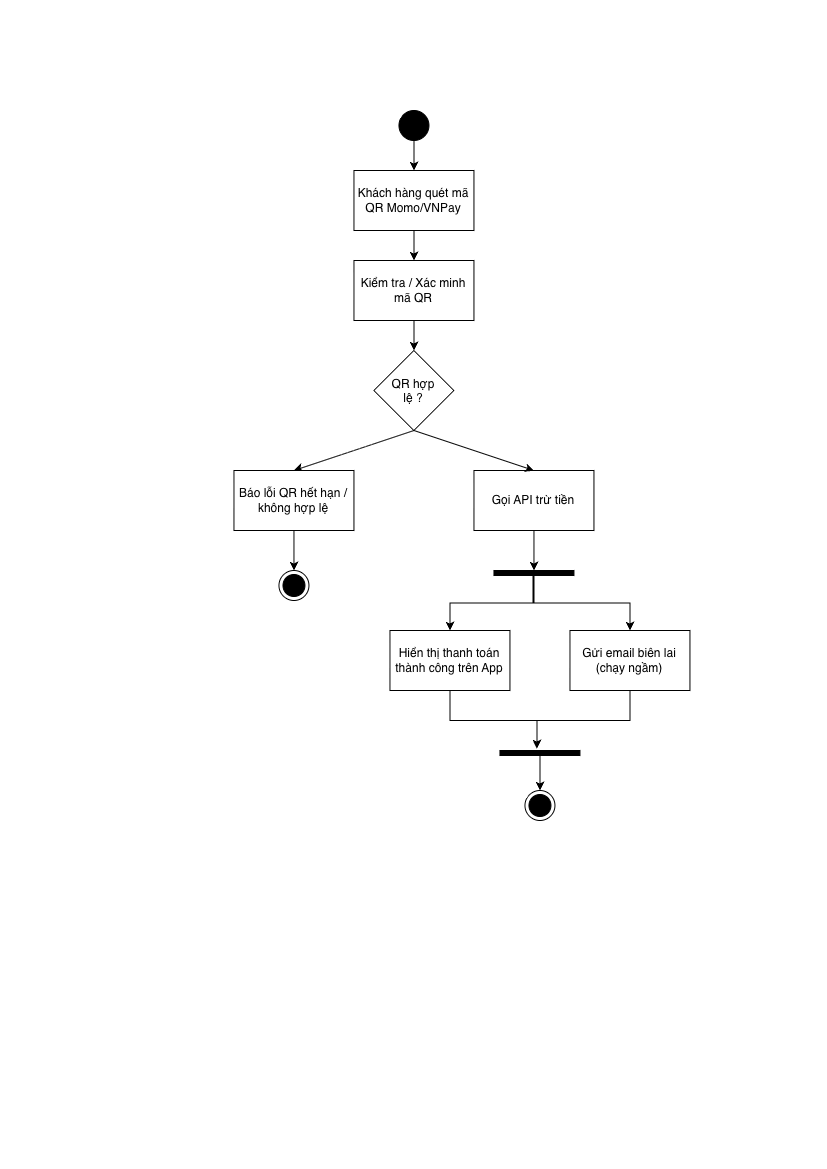

The diagram above was exported from draw.io. Its source (the exported page's mxGraphModel, read from the mxfile embedded in the PNG):
<mxGraphModel dx="1538" dy="923" grid="1" gridSize="10" guides="1" tooltips="1" connect="1" arrows="1" fold="1" page="1" pageScale="1" pageWidth="827" pageHeight="1169" math="0" shadow="0">
  <root>
    <mxCell id="0" />
    <mxCell id="1" parent="0" />
    <mxCell id="H9y16ac3ECd4sfb80Qq3-7" edge="1" parent="1" source="H9y16ac3ECd4sfb80Qq3-1" style="edgeStyle=orthogonalEdgeStyle;rounded=0;orthogonalLoop=1;jettySize=auto;html=1;" target="H9y16ac3ECd4sfb80Qq3-2" value="">
      <mxGeometry relative="1" as="geometry" />
    </mxCell>
    <mxCell id="H9y16ac3ECd4sfb80Qq3-1" parent="1" style="ellipse;fillColor=strokeColor;html=1;" value="" vertex="1">
      <mxGeometry height="30" width="30" x="399" y="110" as="geometry" />
    </mxCell>
    <mxCell id="H9y16ac3ECd4sfb80Qq3-8" edge="1" parent="1" source="H9y16ac3ECd4sfb80Qq3-2" style="edgeStyle=orthogonalEdgeStyle;rounded=0;orthogonalLoop=1;jettySize=auto;html=1;" target="H9y16ac3ECd4sfb80Qq3-3" value="">
      <mxGeometry relative="1" as="geometry" />
    </mxCell>
    <mxCell id="H9y16ac3ECd4sfb80Qq3-2" parent="1" style="rounded=0;whiteSpace=wrap;html=1;" value="Khách hàng quét mã QR Momo/VNPay" vertex="1">
      <mxGeometry height="60" width="120" x="354" y="170" as="geometry" />
    </mxCell>
    <mxCell id="H9y16ac3ECd4sfb80Qq3-9" edge="1" parent="1" source="H9y16ac3ECd4sfb80Qq3-3" style="edgeStyle=orthogonalEdgeStyle;rounded=0;orthogonalLoop=1;jettySize=auto;html=1;" target="H9y16ac3ECd4sfb80Qq3-4" value="">
      <mxGeometry relative="1" as="geometry" />
    </mxCell>
    <mxCell id="H9y16ac3ECd4sfb80Qq3-3" parent="1" style="rounded=0;whiteSpace=wrap;html=1;" value="Kiểm tra / Xác minh mã QR" vertex="1">
      <mxGeometry height="60" width="120" x="354" y="260" as="geometry" />
    </mxCell>
    <mxCell id="H9y16ac3ECd4sfb80Qq3-10" edge="1" parent="1" source="H9y16ac3ECd4sfb80Qq3-4" style="rounded=0;orthogonalLoop=1;jettySize=auto;html=1;exitX=0.5;exitY=1;exitDx=0;exitDy=0;entryX=0.5;entryY=0;entryDx=0;entryDy=0;strokeColor=default;endArrow=classic;endFill=1;startArrow=none;startFill=0;" target="H9y16ac3ECd4sfb80Qq3-5">
      <mxGeometry relative="1" as="geometry" />
    </mxCell>
    <mxCell id="H9y16ac3ECd4sfb80Qq3-4" parent="1" style="rhombus;whiteSpace=wrap;html=1;shapeInside=1;" value="QR hợp lệ ?&lt;div&gt;&lt;br/&gt;&lt;/div&gt;" vertex="1">
      <mxGeometry height="80" width="80" x="374" y="350" as="geometry" />
    </mxCell>
    <mxCell id="H9y16ac3ECd4sfb80Qq3-13" edge="1" parent="1" source="H9y16ac3ECd4sfb80Qq3-5" style="edgeStyle=orthogonalEdgeStyle;rounded=0;orthogonalLoop=1;jettySize=auto;html=1;" target="H9y16ac3ECd4sfb80Qq3-12" value="">
      <mxGeometry relative="1" as="geometry" />
    </mxCell>
    <mxCell id="H9y16ac3ECd4sfb80Qq3-5" parent="1" style="rounded=0;whiteSpace=wrap;html=1;" value="Báo lỗi QR hết hạn / không hợp lệ" vertex="1">
      <mxGeometry height="60" width="120" x="234" y="470" as="geometry" />
    </mxCell>
    <mxCell id="H9y16ac3ECd4sfb80Qq3-15" edge="1" parent="1" source="H9y16ac3ECd4sfb80Qq3-6" style="edgeStyle=orthogonalEdgeStyle;rounded=0;orthogonalLoop=1;jettySize=auto;html=1;" target="H9y16ac3ECd4sfb80Qq3-14" value="">
      <mxGeometry relative="1" as="geometry" />
    </mxCell>
    <mxCell id="H9y16ac3ECd4sfb80Qq3-6" parent="1" style="rounded=0;whiteSpace=wrap;html=1;" value="Gọi API trừ tiền" vertex="1">
      <mxGeometry height="60" width="120" x="474" y="470" as="geometry" />
    </mxCell>
    <mxCell id="H9y16ac3ECd4sfb80Qq3-11" edge="1" parent="1" source="H9y16ac3ECd4sfb80Qq3-4" style="endArrow=classic;html=1;rounded=0;entryX=0.5;entryY=0;entryDx=0;entryDy=0;exitX=0.5;exitY=1;exitDx=0;exitDy=0;" target="H9y16ac3ECd4sfb80Qq3-6" value="">
      <mxGeometry height="50" relative="1" width="50" as="geometry">
        <mxPoint x="380" y="410" as="sourcePoint" />
        <mxPoint x="430" y="360" as="targetPoint" />
      </mxGeometry>
    </mxCell>
    <mxCell id="H9y16ac3ECd4sfb80Qq3-12" parent="1" style="ellipse;html=1;shape=endState;fillColor=strokeColor;" value="" vertex="1">
      <mxGeometry height="30" width="30" x="279" y="570" as="geometry" />
    </mxCell>
    <mxCell id="H9y16ac3ECd4sfb80Qq3-18" edge="1" parent="1" source="H9y16ac3ECd4sfb80Qq3-14" style="edgeStyle=orthogonalEdgeStyle;rounded=0;orthogonalLoop=1;jettySize=auto;html=1;" target="H9y16ac3ECd4sfb80Qq3-17" value="">
      <mxGeometry relative="1" as="geometry" />
    </mxCell>
    <mxCell id="H9y16ac3ECd4sfb80Qq3-19" edge="1" parent="1" source="H9y16ac3ECd4sfb80Qq3-14" style="edgeStyle=orthogonalEdgeStyle;rounded=0;orthogonalLoop=1;jettySize=auto;html=1;" target="H9y16ac3ECd4sfb80Qq3-17" value="">
      <mxGeometry relative="1" as="geometry" />
    </mxCell>
    <mxCell id="H9y16ac3ECd4sfb80Qq3-20" edge="1" parent="1" source="H9y16ac3ECd4sfb80Qq3-14" style="edgeStyle=orthogonalEdgeStyle;rounded=0;orthogonalLoop=1;jettySize=auto;html=1;" target="H9y16ac3ECd4sfb80Qq3-17" value="">
      <mxGeometry relative="1" as="geometry" />
    </mxCell>
    <mxCell id="H9y16ac3ECd4sfb80Qq3-14" parent="1" style="html=1;points=[];perimeter=orthogonalPerimeter;fillColor=strokeColor;direction=south;" value="" vertex="1">
      <mxGeometry height="5" width="80" x="494" y="570" as="geometry" />
    </mxCell>
    <mxCell id="H9y16ac3ECd4sfb80Qq3-16" parent="1" style="rounded=0;whiteSpace=wrap;html=1;" value="Hiển thị thanh toán thành công trên App" vertex="1">
      <mxGeometry height="60" width="120" x="390" y="630" as="geometry" />
    </mxCell>
    <mxCell id="H9y16ac3ECd4sfb80Qq3-17" parent="1" style="rounded=0;whiteSpace=wrap;html=1;" value="Gửi email biên lai (chạy ngầm)" vertex="1">
      <mxGeometry height="60" width="120" x="570" y="630" as="geometry" />
    </mxCell>
    <mxCell id="H9y16ac3ECd4sfb80Qq3-21" edge="1" parent="1" source="H9y16ac3ECd4sfb80Qq3-14" style="edgeStyle=orthogonalEdgeStyle;rounded=0;orthogonalLoop=1;jettySize=auto;html=1;entryX=0.5;entryY=0;entryDx=0;entryDy=0;exitX=0.8;exitY=0.513;exitDx=0;exitDy=0;exitPerimeter=0;" target="H9y16ac3ECd4sfb80Qq3-16" value="">
      <mxGeometry relative="1" as="geometry">
        <mxPoint x="540" y="600" as="sourcePoint" />
        <mxPoint x="460" y="620" as="targetPoint" />
      </mxGeometry>
    </mxCell>
    <mxCell id="H9y16ac3ECd4sfb80Qq3-26" edge="1" parent="1" source="H9y16ac3ECd4sfb80Qq3-22" style="edgeStyle=orthogonalEdgeStyle;rounded=0;orthogonalLoop=1;jettySize=auto;html=1;" target="H9y16ac3ECd4sfb80Qq3-25" value="">
      <mxGeometry relative="1" as="geometry" />
    </mxCell>
    <mxCell id="H9y16ac3ECd4sfb80Qq3-22" parent="1" style="html=1;points=[];perimeter=orthogonalPerimeter;fillColor=strokeColor;direction=south;" value="" vertex="1">
      <mxGeometry height="5" width="80" x="500" y="750" as="geometry" />
    </mxCell>
    <mxCell id="H9y16ac3ECd4sfb80Qq3-23" edge="1" parent="1" source="H9y16ac3ECd4sfb80Qq3-16" style="edgeStyle=orthogonalEdgeStyle;rounded=0;orthogonalLoop=1;jettySize=auto;html=1;entryX=-0.4;entryY=0.538;entryDx=0;entryDy=0;entryPerimeter=0;" target="H9y16ac3ECd4sfb80Qq3-22">
      <mxGeometry relative="1" as="geometry" />
    </mxCell>
    <mxCell id="H9y16ac3ECd4sfb80Qq3-24" edge="1" parent="1" source="H9y16ac3ECd4sfb80Qq3-17" style="edgeStyle=orthogonalEdgeStyle;rounded=0;orthogonalLoop=1;jettySize=auto;html=1;entryX=-0.4;entryY=0.538;entryDx=0;entryDy=0;entryPerimeter=0;" target="H9y16ac3ECd4sfb80Qq3-22">
      <mxGeometry relative="1" as="geometry" />
    </mxCell>
    <mxCell id="H9y16ac3ECd4sfb80Qq3-25" parent="1" style="ellipse;html=1;shape=endState;fillColor=strokeColor;" value="" vertex="1">
      <mxGeometry height="30" width="30" x="525" y="790" as="geometry" />
    </mxCell>
  </root>
</mxGraphModel>